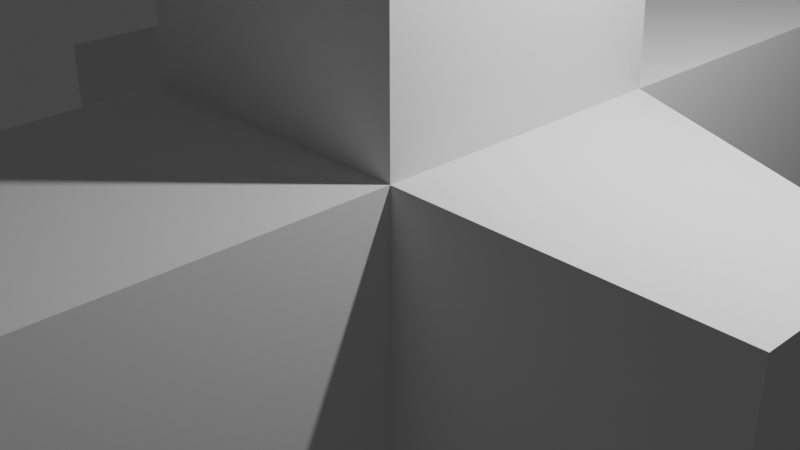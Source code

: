 # Source: BigFan.blend  (saved by Blender 2.82.7; exported with 4.5.12 LTS)
import bpy
from mathutils import Matrix  # noqa: F401  (used for matrix-valued properties, if any)

bpy.ops.wm.read_factory_settings(use_empty=True)
scene = bpy.context.scene
scene.name = 'Scene'

# ---- collections
col_collection = bpy.data.collections.new('Collection'); scene.collection.children.link(col_collection)

# ---- world
world_world = bpy.data.worlds.new('World'); scene.world = world_world
world_world.use_nodes = True; world_world.node_tree.nodes.clear()
_N = world_world.node_tree.nodes; _L = world_world.node_tree.links
n0 = _N.new('ShaderNodeOutputWorld'); n0.name = 'World Output'; n0.location = (300, 300)
n1 = _N.new('ShaderNodeBackground'); n1.name = 'Background'; n1.location = (10, 300)
n1.inputs[0].default_value = (0.05088, 0.05088, 0.05088, 1.0)
_L.new(n1.outputs[0], n0.inputs[0])
n0.is_active_output = True
world_world.color = (0.05088, 0.05088, 0.05088)
world_world.use_sun_shadow = False
world_world.sun_shadow_jitter_overblur = 0.0

# ---- cameras
cam_camera = bpy.data.cameras.new('Camera')
cam_camera.clip_end = 100.0
cam_camera.ortho_scale = 7.314

# ---- lights
light_light = bpy.data.lights.new('Light', 'POINT')
light_light.transmission_factor = 0.0
light_light.energy = 1000.0
light_light.shadow_soft_size = 0.1
light_light.shadow_maximum_resolution = 0.006
light_light.use_absolute_resolution = True

# ---- meshes
me_cube_001 = bpy.data.meshes.new('Cube.001')
me_cube_001.from_pydata([(-1.616, -1.616, -1.822), (-1.616, -1.616, 1.411), (-1.616, 1.616, -1.822), (-1.616, 1.616, 1.411), (1.616, -1.616, -1.822), (1.616, -1.616, 1.411), (1.616, 1.616, -1.822), (1.616, 1.616, 1.411), (-1.616, -1.616, 1.411), (-1.616, 1.616, 1.411), (1.616, 1.616, 1.411), (1.616, -1.616, 1.411), (-1.0, -29.83, -1.0), (-1.0, -29.83, 1.0), (-1.0, 29.83, 1.0), (-1.0, 29.83, -1.0), (1.0, 29.83, -1.0), (1.0, 29.83, 1.0), (1.0, -29.83, 1.0), (1.0, -29.83, -1.0), (-1.0, 1.0, -29.83), (-1.0, -1.0, -29.83), (1.0, 1.0, -29.83), (1.0, -1.0, -29.83), (-1.0, -1.0, 29.83), (-1.0, 1.0, 29.83), (1.0, 1.0, 29.83), (1.0, -1.0, 29.83), (-4.571, 1.0, -1.0), (-4.571, -1.0, -1.0), (-4.571, -1.0, 1.0), (-4.571, 1.0, 1.0), (4.571, 1.0, 1.0), (4.571, 1.0, -1.0), (4.571, -1.0, -1.0), (4.571, -1.0, 1.0)], [], [(0, 1, 30, 29), (2, 3, 14, 15), (3, 2, 28, 31), (3, 7, 17, 14), (9, 8, 24, 25), (5, 7, 10, 11), (11, 10, 26, 27), (3, 1, 8, 9), (1, 5, 11, 8), (7, 3, 9, 10), (15, 14, 17, 16), (19, 18, 13, 12), (1, 0, 12, 13), (0, 4, 19, 12), (7, 6, 16, 17), (6, 2, 15, 16), (5, 1, 13, 18), (4, 5, 18, 19), (20, 22, 23, 21), (26, 25, 24, 27), (4, 0, 21, 23), (8, 11, 27, 24), (2, 6, 22, 20), (10, 9, 25, 26), (0, 2, 20, 21), (6, 4, 23, 22), (29, 30, 31, 28), (33, 32, 35, 34), (7, 5, 35, 32), (6, 7, 32, 33), (1, 3, 31, 30), (2, 0, 29, 28), (5, 4, 34, 35), (4, 6, 33, 34)])
_uv = me_cube_001.uv_layers.new(name='UVMap')
_uv.uv.foreach_set('vector', [0.375, 0.0, 0.625, 0.0, 0.625, 0.0, 0.375, 0.0, 0.375, 0.25, 0.625, 0.25, 0.625, 0.25, 0.375, 0.25, 0.625, 0.25, 0.375, 0.25, 0.375, 0.25, 0.625, 0.25, 0.625, 0.25, 0.625, 0.5, 0.625, 0.5, 0.625, 0.25, 0.625, 0.25, 0.625, 0.0, 0.625, 0.0, 0.625, 0.25, 0.625, 0.75, 0.625, 0.5, 0.625, 0.5, 0.625, 0.75, 0.625, 0.75, 0.625, 0.5, 0.625, 0.5, 0.625, 0.75, 0.625, 0.25, 0.625, 0.0, 0.625, 0.0, 0.625, 0.25, 0.625, 1.0, 0.625, 0.75, 0.625, 0.75, 0.625, 1.0, 0.625, 0.5, 0.625, 0.25, 0.625, 0.25, 0.625, 0.5, 0.375, 0.25, 0.625, 0.25, 0.625, 0.5, 0.375, 0.5, 0.375, 0.75, 0.625, 0.75, 0.625, 1.0, 0.375, 1.0, 0.625, 0.0, 0.375, 0.0, 0.375, 0.0, 0.625, 0.0, 0.125, 0.75, 0.375, 0.75, 0.375, 0.75, 0.125, 0.75, 0.625, 0.5, 0.375, 0.5, 0.375, 0.5, 0.625, 0.5, 0.375, 0.5, 0.125, 0.5, 0.125, 0.5, 0.375, 0.5, 0.625, 0.75, 0.625, 1.0, 0.625, 1.0, 0.625, 0.75, 0.375, 0.75, 0.625, 0.75, 0.625, 0.75, 0.375, 0.75, 0.125, 0.5, 0.375, 0.5, 0.375, 0.75, 0.125, 0.75, 0.625, 0.5, 0.875, 0.5, 0.875, 0.75, 0.625, 0.75, 0.375, 0.75, 0.125, 0.75, 0.125, 0.75, 0.375, 0.75, 0.625, 1.0, 0.625, 0.75, 0.625, 0.75, 0.625, 1.0, 0.125, 0.5, 0.375, 0.5, 0.375, 0.5, 0.125, 0.5, 0.625, 0.5, 0.625, 0.25, 0.625, 0.25, 0.625, 0.5, 0.375, 0.0, 0.375, 0.25, 0.375, 0.25, 0.375, 0.0, 0.375, 0.5, 0.375, 0.75, 0.375, 0.75, 0.375, 0.5, 0.375, 0.0, 0.625, 0.0, 0.625, 0.25, 0.375, 0.25, 0.375, 0.5, 0.625, 0.5, 0.625, 0.75, 0.375, 0.75, 0.625, 0.5, 0.625, 0.75, 0.625, 0.75, 0.625, 0.5, 0.375, 0.5, 0.625, 0.5, 0.625, 0.5, 0.375, 0.5, 0.625, 0.0, 0.625, 0.25, 0.625, 0.25, 0.625, 0.0, 0.375, 0.25, 0.375, 0.0, 0.375, 0.0, 0.375, 0.25, 0.625, 0.75, 0.375, 0.75, 0.375, 0.75, 0.625, 0.75, 0.375, 0.75, 0.375, 0.5, 0.375, 0.5, 0.375, 0.75])
me_cube_001.use_remesh_fix_poles = True
me_cube_001.use_remesh_preserve_attributes = False
me_cube_001.use_mirror_vertex_groups = False
me_cube_001.update()

# ---- objects
ob_light = bpy.data.objects.new('Light', light_light)
ob_camera = bpy.data.objects.new('Camera', cam_camera)
ob_cube = bpy.data.objects.new('Cube', me_cube_001)

# ---- transforms, parenting, visibility, modifiers, constraints
ob_light.location = (4.076, 1.005, 5.904)
ob_light.rotation_euler = (0.6503, 0.05522, 1.866)
ob_light.lock_rotations_4d = False
ob_light.empty_display_type = 'ARROWS'
ob_light.color = (0.0, 0.0, 0.0, 0.0)
ob_light.lineart.crease_threshold = 0.0
ob_camera.location = (7.359, -6.926, 4.958)
ob_camera.rotation_euler = (1.109, 0.0, 0.8149)
ob_camera.lock_rotations_4d = False
ob_camera.empty_display_type = 'ARROWS'
ob_camera.color = (0.0, 0.0, 0.0, 0.0)
ob_camera.display_type = 'WIRE'
ob_camera.lineart.crease_threshold = 0.0
ob_cube.location = (0.0, 0.0, 0.0)
ob_cube.lineart.crease_threshold = 0.0

# ---- collection membership
col_collection.objects.link(ob_light)
col_collection.objects.link(ob_camera)
col_collection.objects.link(ob_cube)

# ---- scene / render settings (as saved in the file)
scene.camera = ob_camera
scene.frame_start = 1; scene.frame_end = 250; scene.frame_set(1)
scene.render.engine = 'BLENDER_EEVEE_NEXT'
scene.cycles.use_denoising = False
scene.cycles.samples = 128
scene.cycles.sampling_pattern = 'TABULATED_SOBOL'
scene.cycles.use_adaptive_sampling = False
scene.cycles.use_light_tree = False
scene.view_settings.view_transform = 'Filmic'
bpy.context.view_layer.update()
